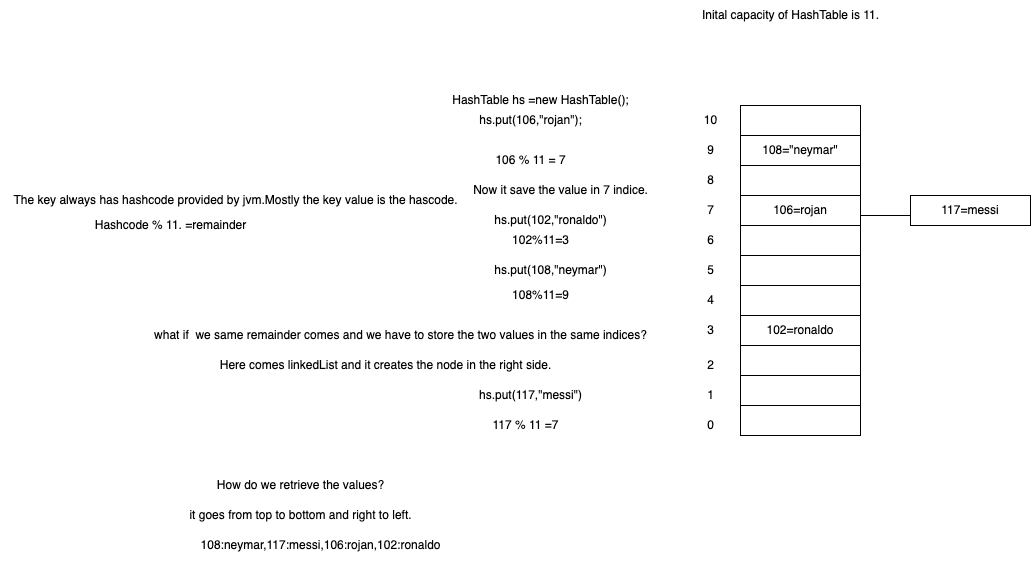

The diagram above was exported from draw.io. Its source (the exported page's mxGraphModel, read from the mxfile embedded in the PNG):
<mxGraphModel dx="1482" dy="647" grid="1" gridSize="10" guides="1" tooltips="1" connect="1" arrows="1" fold="1" page="1" pageScale="1" pageWidth="850" pageHeight="1100" math="0" shadow="0">
  <root>
    <mxCell id="0" />
    <mxCell id="1" parent="0" />
    <mxCell id="9" value="" style="rounded=0;whiteSpace=wrap;html=1;" vertex="1" parent="1">
      <mxGeometry x="270" y="120" width="120" height="30" as="geometry" />
    </mxCell>
    <mxCell id="10" value="108=&quot;neymar&quot;" style="rounded=0;whiteSpace=wrap;html=1;" vertex="1" parent="1">
      <mxGeometry x="270" y="150" width="120" height="30" as="geometry" />
    </mxCell>
    <mxCell id="11" value="" style="rounded=0;whiteSpace=wrap;html=1;" vertex="1" parent="1">
      <mxGeometry x="270" y="180" width="120" height="30" as="geometry" />
    </mxCell>
    <mxCell id="13" value="" style="rounded=0;whiteSpace=wrap;html=1;" vertex="1" parent="1">
      <mxGeometry x="270" y="420" width="120" height="30" as="geometry" />
    </mxCell>
    <mxCell id="14" value="" style="rounded=0;whiteSpace=wrap;html=1;" vertex="1" parent="1">
      <mxGeometry x="270" y="390" width="120" height="30" as="geometry" />
    </mxCell>
    <mxCell id="15" value="" style="rounded=0;whiteSpace=wrap;html=1;" vertex="1" parent="1">
      <mxGeometry x="270" y="360" width="120" height="30" as="geometry" />
    </mxCell>
    <mxCell id="16" value="102=ronaldo" style="rounded=0;whiteSpace=wrap;html=1;" vertex="1" parent="1">
      <mxGeometry x="270" y="330" width="120" height="30" as="geometry" />
    </mxCell>
    <mxCell id="17" value="" style="rounded=0;whiteSpace=wrap;html=1;" vertex="1" parent="1">
      <mxGeometry x="270" y="300" width="120" height="30" as="geometry" />
    </mxCell>
    <mxCell id="18" value="" style="rounded=0;whiteSpace=wrap;html=1;" vertex="1" parent="1">
      <mxGeometry x="270" y="270" width="120" height="30" as="geometry" />
    </mxCell>
    <mxCell id="19" value="" style="rounded=0;whiteSpace=wrap;html=1;" vertex="1" parent="1">
      <mxGeometry x="270" y="240" width="120" height="30" as="geometry" />
    </mxCell>
    <mxCell id="20" value="106=rojan" style="rounded=0;whiteSpace=wrap;html=1;" vertex="1" parent="1">
      <mxGeometry x="270" y="210" width="120" height="30" as="geometry" />
    </mxCell>
    <mxCell id="23" value="10" style="text;html=1;align=center;verticalAlign=middle;resizable=0;points=[];autosize=1;strokeColor=none;fillColor=none;" vertex="1" parent="1">
      <mxGeometry x="220" y="120" width="40" height="30" as="geometry" />
    </mxCell>
    <mxCell id="24" value="9" style="text;html=1;align=center;verticalAlign=middle;resizable=0;points=[];autosize=1;strokeColor=none;fillColor=none;" vertex="1" parent="1">
      <mxGeometry x="225" y="150" width="30" height="30" as="geometry" />
    </mxCell>
    <mxCell id="25" value="8" style="text;html=1;align=center;verticalAlign=middle;resizable=0;points=[];autosize=1;strokeColor=none;fillColor=none;" vertex="1" parent="1">
      <mxGeometry x="225" y="180" width="30" height="30" as="geometry" />
    </mxCell>
    <mxCell id="26" value="7" style="text;html=1;align=center;verticalAlign=middle;resizable=0;points=[];autosize=1;strokeColor=none;fillColor=none;" vertex="1" parent="1">
      <mxGeometry x="225" y="210" width="30" height="30" as="geometry" />
    </mxCell>
    <mxCell id="27" value="6" style="text;html=1;align=center;verticalAlign=middle;resizable=0;points=[];autosize=1;strokeColor=none;fillColor=none;" vertex="1" parent="1">
      <mxGeometry x="225" y="240" width="30" height="30" as="geometry" />
    </mxCell>
    <mxCell id="28" value="5" style="text;html=1;align=center;verticalAlign=middle;resizable=0;points=[];autosize=1;strokeColor=none;fillColor=none;" vertex="1" parent="1">
      <mxGeometry x="225" y="270" width="30" height="30" as="geometry" />
    </mxCell>
    <mxCell id="29" value="4" style="text;html=1;align=center;verticalAlign=middle;resizable=0;points=[];autosize=1;strokeColor=none;fillColor=none;" vertex="1" parent="1">
      <mxGeometry x="225" y="300" width="30" height="30" as="geometry" />
    </mxCell>
    <mxCell id="30" value="3" style="text;html=1;align=center;verticalAlign=middle;resizable=0;points=[];autosize=1;strokeColor=none;fillColor=none;" vertex="1" parent="1">
      <mxGeometry x="225" y="330" width="30" height="30" as="geometry" />
    </mxCell>
    <mxCell id="32" value="2" style="text;html=1;align=center;verticalAlign=middle;resizable=0;points=[];autosize=1;strokeColor=none;fillColor=none;" vertex="1" parent="1">
      <mxGeometry x="225" y="365" width="30" height="30" as="geometry" />
    </mxCell>
    <mxCell id="33" value="1" style="text;html=1;align=center;verticalAlign=middle;resizable=0;points=[];autosize=1;strokeColor=none;fillColor=none;" vertex="1" parent="1">
      <mxGeometry x="225" y="395" width="30" height="30" as="geometry" />
    </mxCell>
    <mxCell id="34" value="0" style="text;html=1;align=center;verticalAlign=middle;resizable=0;points=[];autosize=1;strokeColor=none;fillColor=none;" vertex="1" parent="1">
      <mxGeometry x="225" y="425" width="30" height="30" as="geometry" />
    </mxCell>
    <mxCell id="35" value="Inital capacity of HashTable is 11." style="text;html=1;align=center;verticalAlign=middle;resizable=0;points=[];autosize=1;strokeColor=none;fillColor=none;" vertex="1" parent="1">
      <mxGeometry x="220" y="15" width="200" height="30" as="geometry" />
    </mxCell>
    <mxCell id="36" value="HashTable hs =new HashTable();" style="text;html=1;align=center;verticalAlign=middle;resizable=0;points=[];autosize=1;strokeColor=none;fillColor=none;" vertex="1" parent="1">
      <mxGeometry x="-30" y="100" width="200" height="30" as="geometry" />
    </mxCell>
    <mxCell id="37" value="hs.put(106,&quot;rojan&quot;);" style="text;html=1;align=center;verticalAlign=middle;resizable=0;points=[];autosize=1;strokeColor=none;fillColor=none;" vertex="1" parent="1">
      <mxGeometry x="-5" y="120" width="130" height="30" as="geometry" />
    </mxCell>
    <mxCell id="39" value="The key always has hashcode provided by jvm.Mostly the key value is the hascode." style="text;html=1;align=center;verticalAlign=middle;resizable=0;points=[];autosize=1;strokeColor=none;fillColor=none;" vertex="1" parent="1">
      <mxGeometry x="-470" y="200" width="470" height="30" as="geometry" />
    </mxCell>
    <mxCell id="41" value="Hashcode % 11. =remainder" style="text;html=1;align=center;verticalAlign=middle;resizable=0;points=[];autosize=1;strokeColor=none;fillColor=none;" vertex="1" parent="1">
      <mxGeometry x="-390" y="225" width="180" height="30" as="geometry" />
    </mxCell>
    <mxCell id="42" value="106 % 11 = 7" style="text;html=1;align=center;verticalAlign=middle;resizable=0;points=[];autosize=1;strokeColor=none;fillColor=none;" vertex="1" parent="1">
      <mxGeometry x="15" y="160" width="90" height="30" as="geometry" />
    </mxCell>
    <mxCell id="43" value="Now it save the value in 7 indice." style="text;html=1;align=center;verticalAlign=middle;resizable=0;points=[];autosize=1;strokeColor=none;fillColor=none;" vertex="1" parent="1">
      <mxGeometry x="-10" y="190" width="200" height="30" as="geometry" />
    </mxCell>
    <mxCell id="45" value="hs.put(102,&quot;ronaldo&quot;)" style="text;html=1;align=center;verticalAlign=middle;resizable=0;points=[];autosize=1;strokeColor=none;fillColor=none;" vertex="1" parent="1">
      <mxGeometry x="10" y="220" width="140" height="30" as="geometry" />
    </mxCell>
    <mxCell id="46" value="102%11=3" style="text;html=1;align=center;verticalAlign=middle;resizable=0;points=[];autosize=1;strokeColor=none;fillColor=none;" vertex="1" parent="1">
      <mxGeometry x="30" y="240" width="80" height="30" as="geometry" />
    </mxCell>
    <mxCell id="47" value="what if&amp;nbsp; we same remainder comes and we have to store the two values in the same indices?" style="text;html=1;align=center;verticalAlign=middle;resizable=0;points=[];autosize=1;strokeColor=none;fillColor=none;" vertex="1" parent="1">
      <mxGeometry x="-330" y="335" width="520" height="30" as="geometry" />
    </mxCell>
    <mxCell id="48" value="Here comes linkedList and it creates the node in the right side." style="text;html=1;align=center;verticalAlign=middle;resizable=0;points=[];autosize=1;strokeColor=none;fillColor=none;" vertex="1" parent="1">
      <mxGeometry x="-265" y="365" width="360" height="30" as="geometry" />
    </mxCell>
    <mxCell id="49" value="117=messi" style="rounded=0;whiteSpace=wrap;html=1;" vertex="1" parent="1">
      <mxGeometry x="440" y="210" width="120" height="30" as="geometry" />
    </mxCell>
    <mxCell id="50" value="" style="endArrow=none;html=1;entryX=0;entryY=0.667;entryDx=0;entryDy=0;entryPerimeter=0;" edge="1" parent="1" target="49">
      <mxGeometry width="50" height="50" relative="1" as="geometry">
        <mxPoint x="390" y="230" as="sourcePoint" />
        <mxPoint x="440" y="180" as="targetPoint" />
      </mxGeometry>
    </mxCell>
    <mxCell id="51" value="hs.put(117,&quot;messi&quot;)" style="text;html=1;align=center;verticalAlign=middle;resizable=0;points=[];autosize=1;strokeColor=none;fillColor=none;" vertex="1" parent="1">
      <mxGeometry x="-5" y="395" width="130" height="30" as="geometry" />
    </mxCell>
    <mxCell id="52" value="117 % 11 =7" style="text;html=1;align=center;verticalAlign=middle;resizable=0;points=[];autosize=1;strokeColor=none;fillColor=none;" vertex="1" parent="1">
      <mxGeometry x="10" y="425" width="90" height="30" as="geometry" />
    </mxCell>
    <mxCell id="53" value="How do we retrieve the values?" style="text;html=1;align=center;verticalAlign=middle;resizable=0;points=[];autosize=1;strokeColor=none;fillColor=none;" vertex="1" parent="1">
      <mxGeometry x="-265" y="485" width="190" height="30" as="geometry" />
    </mxCell>
    <mxCell id="54" value="it goes from top to bottom and right to left." style="text;html=1;align=center;verticalAlign=middle;resizable=0;points=[];autosize=1;strokeColor=none;fillColor=none;" vertex="1" parent="1">
      <mxGeometry x="-295" y="515" width="250" height="30" as="geometry" />
    </mxCell>
    <mxCell id="55" value="108:neymar,117:messi,106:rojan,102:ronaldo" style="text;html=1;align=center;verticalAlign=middle;resizable=0;points=[];autosize=1;strokeColor=none;fillColor=none;" vertex="1" parent="1">
      <mxGeometry x="-280" y="545" width="260" height="30" as="geometry" />
    </mxCell>
    <mxCell id="56" value="hs.put(108,&quot;neymar&quot;)" style="text;html=1;align=center;verticalAlign=middle;resizable=0;points=[];autosize=1;strokeColor=none;fillColor=none;" vertex="1" parent="1">
      <mxGeometry x="10" y="270" width="140" height="30" as="geometry" />
    </mxCell>
    <mxCell id="57" value="108%11=9" style="text;html=1;align=center;verticalAlign=middle;resizable=0;points=[];autosize=1;strokeColor=none;fillColor=none;" vertex="1" parent="1">
      <mxGeometry x="30" y="295" width="80" height="30" as="geometry" />
    </mxCell>
  </root>
</mxGraphModel>